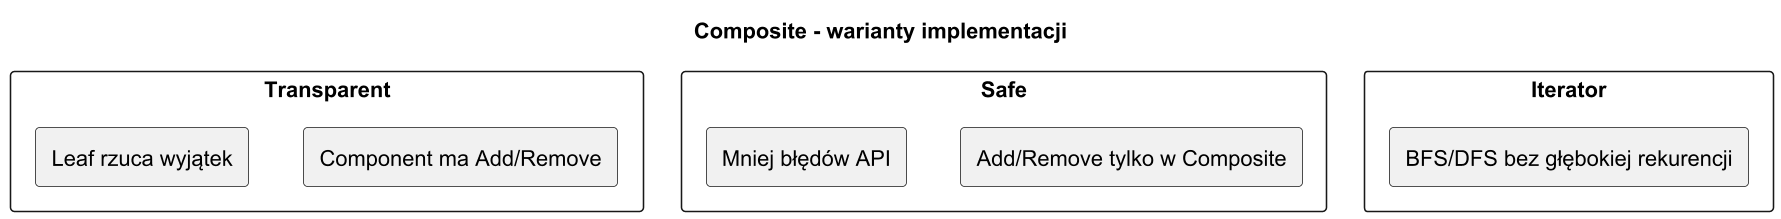

The diagram above was rendered by PlantUML. Its source (embedded in the PNG):
@startuml composite_variants
title Composite - warianty implementacji

skinparam monochrome true
skinparam dpi 150

rectangle "Transparent" {
  rectangle "Component ma Add/Remove" as T1
  rectangle "Leaf rzuca wyjątek" as T2
}

rectangle "Safe" {
  rectangle "Add/Remove tylko w Composite" as S1
  rectangle "Mniej błędów API" as S2
}

rectangle "Iterator" {
  rectangle "BFS/DFS bez głębokiej rekurencji" as I1
}

@enduml